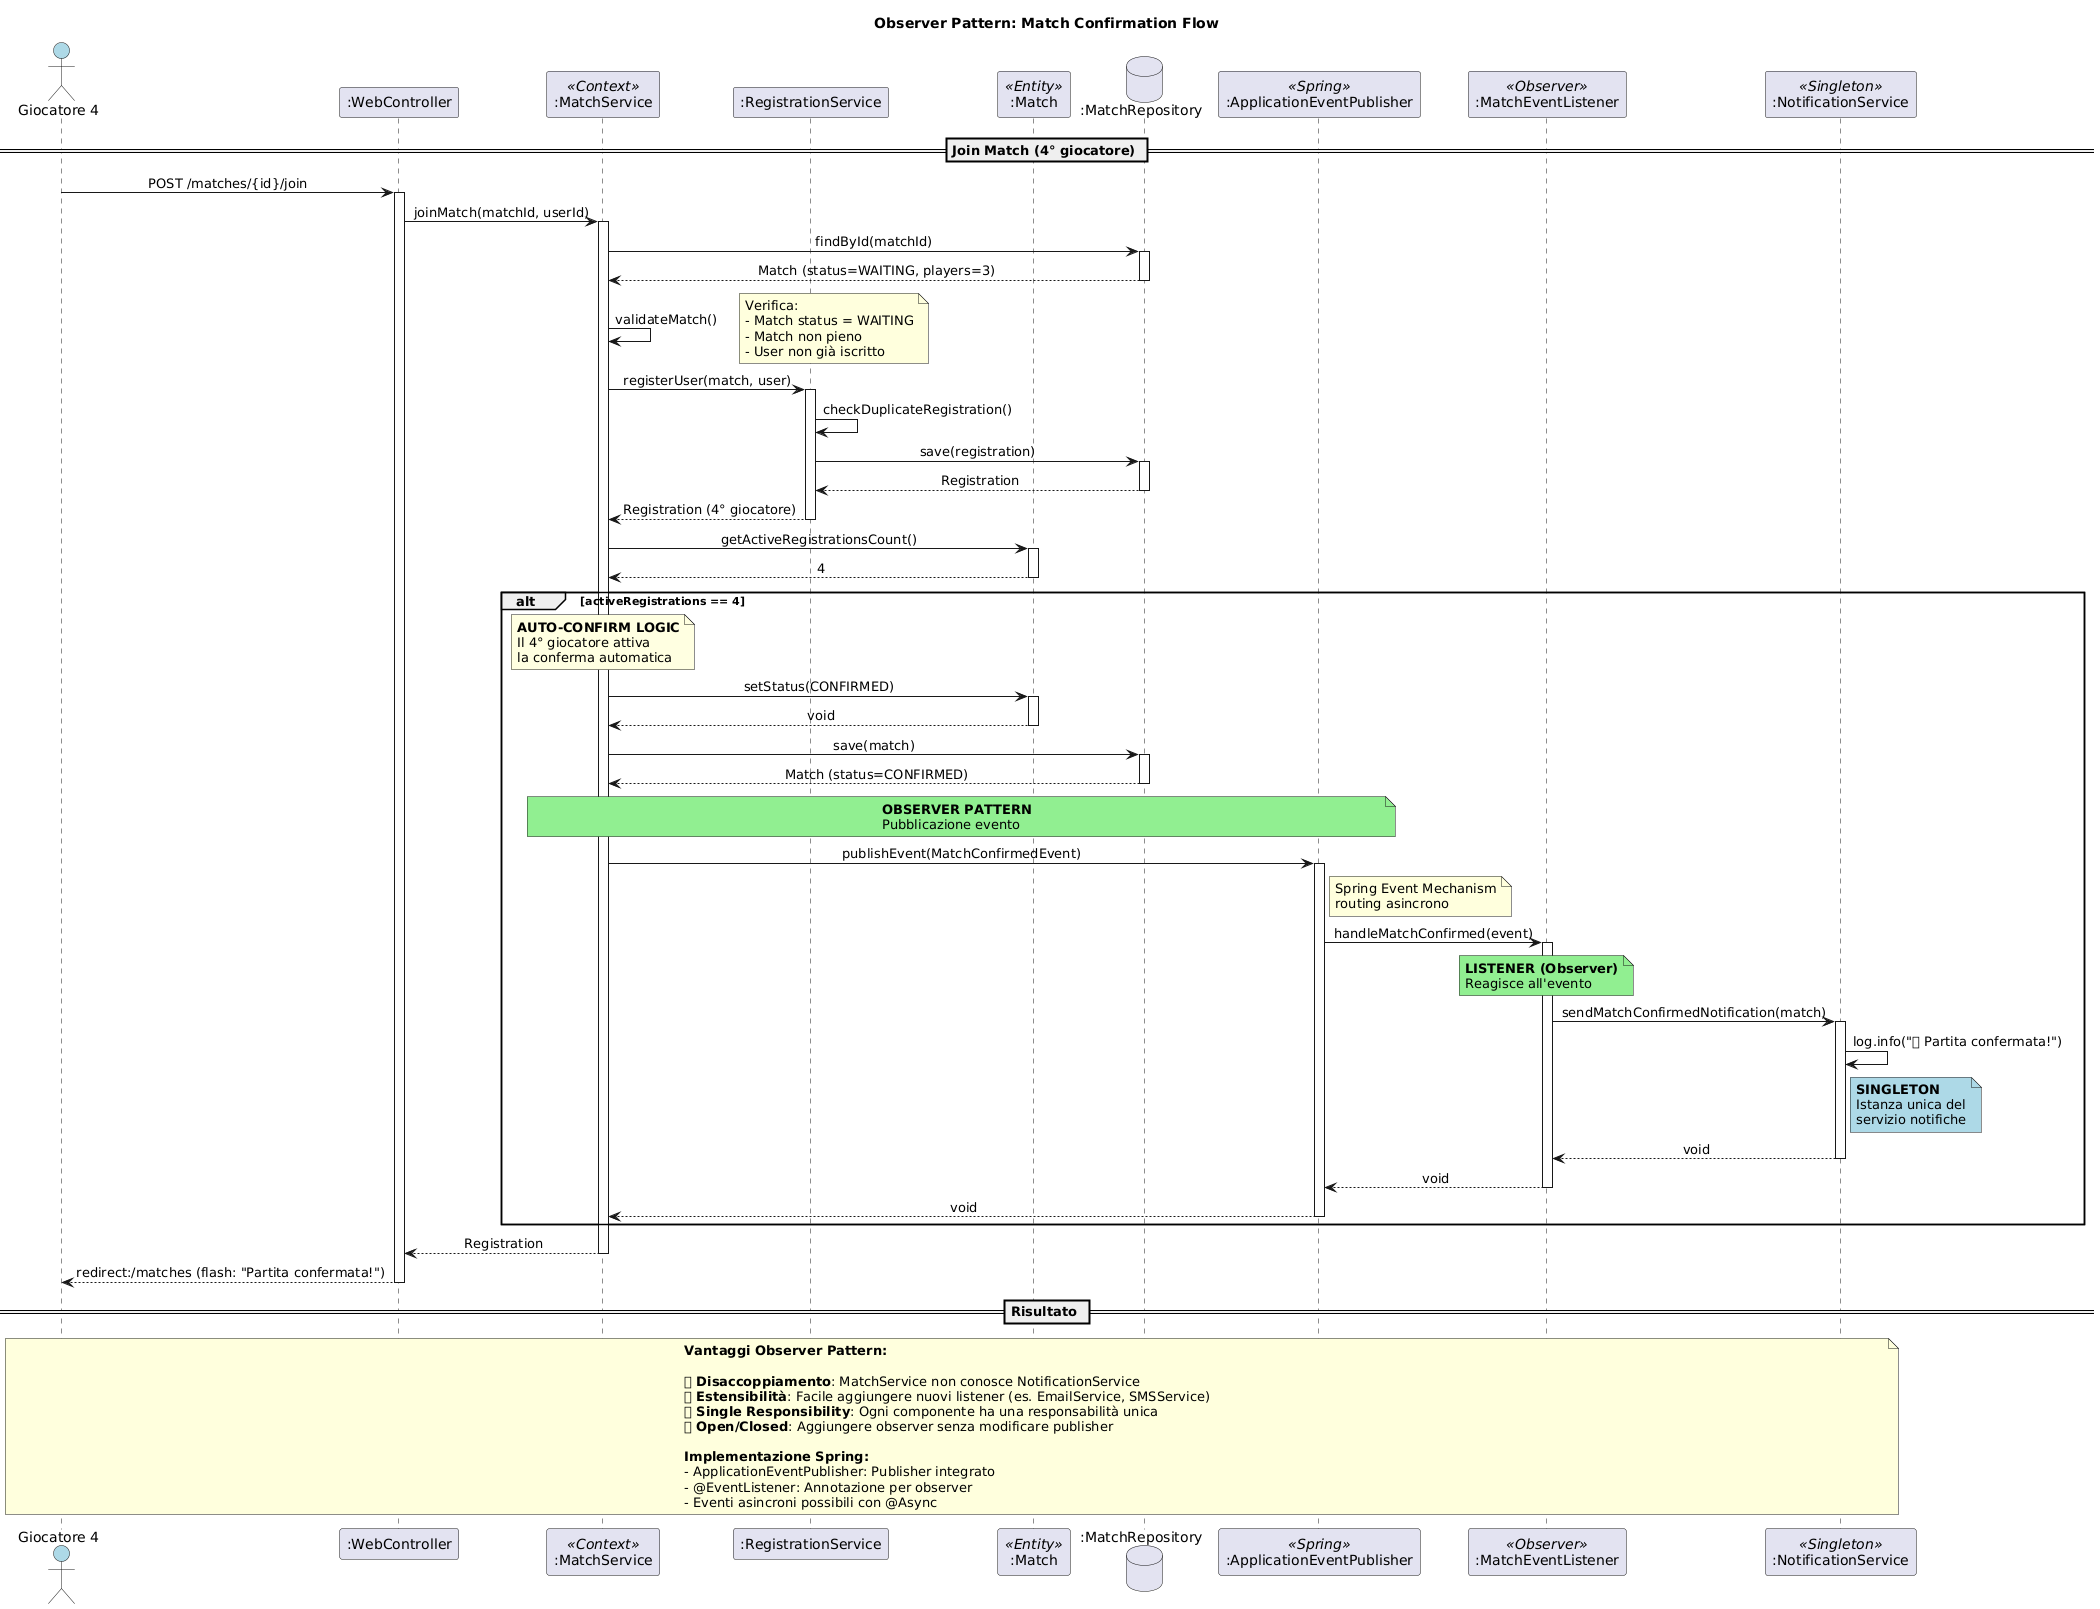

The diagram above was rendered by PlantUML. Its source (embedded in the PNG):
@startuml Observer Pattern - Sequence Diagram

title Observer Pattern: Match Confirmation Flow

skinparam sequenceMessageAlign center
skinparam responseMessageBelowArrow true

actor "Giocatore 4" as player #LightBlue
participant ":WebController" as controller
participant ":MatchService" as service <<Context>>
participant ":RegistrationService" as regService
participant ":Match" as match <<Entity>>
database ":MatchRepository" as repo
participant ":ApplicationEventPublisher" as publisher <<Spring>>
participant ":MatchEventListener" as listener <<Observer>>
participant ":NotificationService" as notification <<Singleton>>

== Join Match (4° giocatore) ==

player -> controller: POST /matches/{id}/join
activate controller

controller -> service: joinMatch(matchId, userId)
activate service

service -> repo: findById(matchId)
activate repo
repo --> service: Match (status=WAITING, players=3)
deactivate repo

service -> service: validateMatch()
note right
  Verifica:
  - Match status = WAITING
  - Match non pieno
  - User non già iscritto
end note

service -> regService: registerUser(match, user)
activate regService

regService -> regService: checkDuplicateRegistration()

regService -> repo: save(registration)
activate repo
repo --> regService: Registration
deactivate repo

regService --> service: Registration (4° giocatore)
deactivate regService

service -> match: getActiveRegistrationsCount()
activate match
match --> service: 4
deactivate match

alt activeRegistrations == 4
    
    note over service #LightYellow
        **AUTO-CONFIRM LOGIC**
        Il 4° giocatore attiva
        la conferma automatica
    end note
    
    service -> match: setStatus(CONFIRMED)
    activate match
    match --> service: void
    deactivate match
    
    service -> repo: save(match)
    activate repo
    repo --> service: Match (status=CONFIRMED)
    deactivate repo
    
    '========== OBSERVER PATTERN START ==========
    
    note over service, publisher #LightGreen
        **OBSERVER PATTERN**
        Pubblicazione evento
    end note
    
    service -> publisher: publishEvent(MatchConfirmedEvent)
    activate publisher
    
    note right of publisher
        Spring Event Mechanism
        routing asincrono
    end note
    
    publisher -> listener: handleMatchConfirmed(event)
    activate listener
    
    note over listener #LightGreen
        **LISTENER (Observer)**
        Reagisce all'evento
    end note
    
    listener -> notification: sendMatchConfirmedNotification(match)
    activate notification
    
    notification -> notification: log.info("🎉 Partita confermata!")
    
    note right of notification #LightBlue
        **SINGLETON**
        Istanza unica del
        servizio notifiche
    end note
    
    notification --> listener: void
    deactivate notification
    
    listener --> publisher: void
    deactivate listener
    
    publisher --> service: void
    deactivate publisher
    
    '========== OBSERVER PATTERN END ==========
    
end

service --> controller: Registration
deactivate service

controller --> player: redirect:/matches (flash: "Partita confermata!")
deactivate controller

== Risultato ==

note over player, notification
  **Vantaggi Observer Pattern:**
  
  ✅ **Disaccoppiamento**: MatchService non conosce NotificationService
  ✅ **Estensibilità**: Facile aggiungere nuovi listener (es. EmailService, SMSService)
  ✅ **Single Responsibility**: Ogni componente ha una responsabilità unica
  ✅ **Open/Closed**: Aggiungere observer senza modificare publisher
  
  **Implementazione Spring:**
  - ApplicationEventPublisher: Publisher integrato
  - @EventListener: Annotazione per observer
  - Eventi asincroni possibili con @Async
end note

@enduml